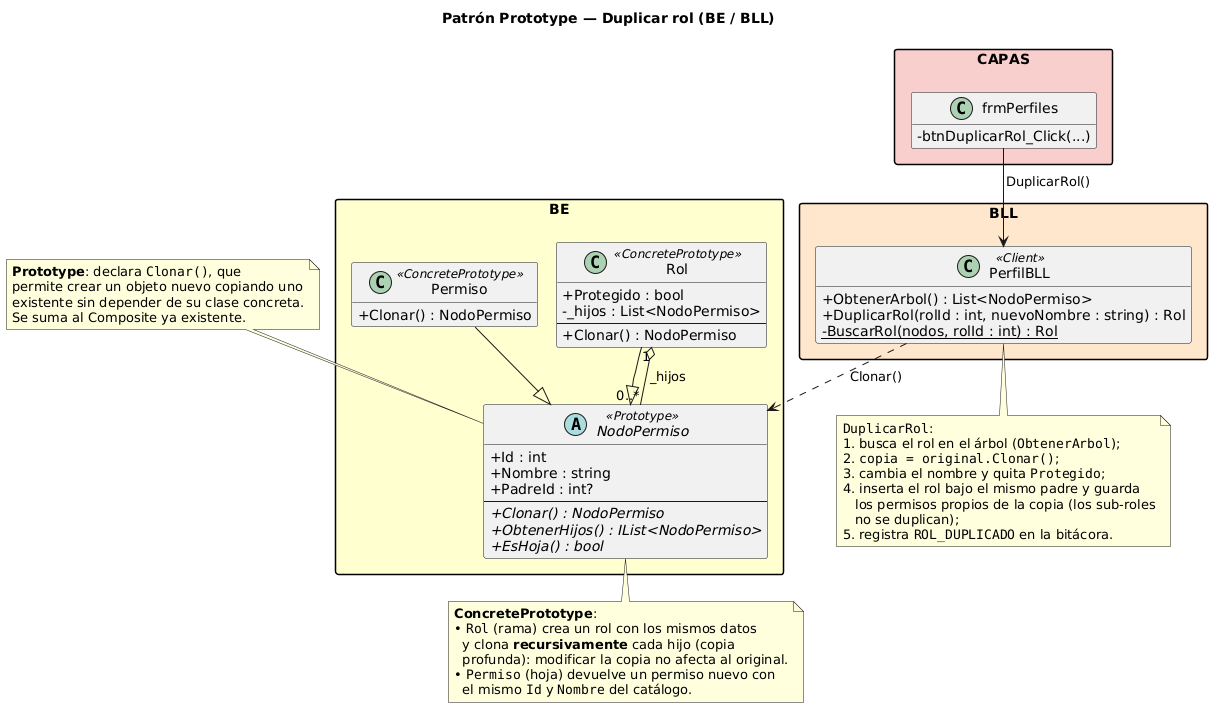

The diagram above was rendered by PlantUML. Its source (embedded in the PNG):
@startuml DiagramaClases_Prototype

!pragma layout smetana
skinparam classAttributeIconSize 0
skinparam packageStyle rectangle
hide empty members

title Patrón Prototype — Duplicar rol (BE / BLL)

package "BE" #FEFECE {

  abstract class NodoPermiso <<Prototype>> {
    + Id : int
    + Nombre : string
    + PadreId : int?
    --
    + {abstract} Clonar() : NodoPermiso
    + {abstract} ObtenerHijos() : IList<NodoPermiso>
    + {abstract} EsHoja() : bool
  }

  class Rol <<ConcretePrototype>> {
    + Protegido : bool
    - _hijos : List<NodoPermiso>
    --
    + Clonar() : NodoPermiso
  }

  class Permiso <<ConcretePrototype>> {
    + Clonar() : NodoPermiso
  }

  Rol --|> NodoPermiso
  Permiso --|> NodoPermiso
  Rol "1" o-- "0..*" NodoPermiso : _hijos
}

package "BLL" #FFE6CC {
  class PerfilBLL <<Client>> {
    + ObtenerArbol() : List<NodoPermiso>
    + DuplicarRol(rolId : int, nuevoNombre : string) : Rol
    - {static} BuscarRol(nodos, rolId : int) : Rol
  }
}

package "CAPAS" #F8CECC {
  class frmPerfiles {
    - btnDuplicarRol_Click(...)
  }
}

frmPerfiles --> PerfilBLL : DuplicarRol()
PerfilBLL ..> NodoPermiso : Clonar()

note top of NodoPermiso
  **Prototype**: declara ""Clonar()"", que
  permite crear un objeto nuevo copiando uno
  existente sin depender de su clase concreta.
  Se suma al Composite ya existente.
end note

note bottom of NodoPermiso
  **ConcretePrototype**:
  • ""Rol"" (rama) crea un rol con los mismos datos
    y clona **recursivamente** cada hijo (copia
    profunda): modificar la copia no afecta al original.
  • ""Permiso"" (hoja) devuelve un permiso nuevo con
    el mismo ""Id"" y ""Nombre"" del catálogo.
end note

note bottom of PerfilBLL
  ""DuplicarRol"":
  1. busca el rol en el árbol (""ObtenerArbol"");
  2. ""copia = original.Clonar()"";
  3. cambia el nombre y quita ""Protegido"";
  4. inserta el rol bajo el mismo padre y guarda
     los permisos propios de la copia (los sub-roles
     no se duplican);
  5. registra ""ROL_DUPLICADO"" en la bitácora.
end note

@enduml